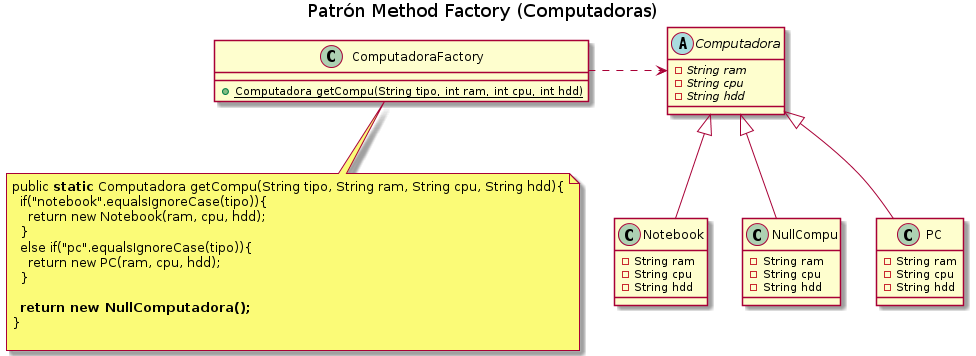

The diagram above was rendered by PlantUML. Its source (embedded in the PNG):
@startuml
Title Patrón Method Factory (Computadoras)

' ================
' ==== CLASES ====
' ================

class ComputadoraFactory{
    +{static} Computadora getCompu(String tipo, int ram, int cpu, int hdd)
}

abstract class Computadora{
    -{abstract} String ram
    -{abstract} String cpu
    -{abstract} String hdd
}

class PC{
    -String ram
    -String cpu
    -String hdd
}

class Notebook{
    -String ram
    -String cpu
    -String hdd
}

class NullCompu{
    -String ram
    -String cpu
    -String hdd
}

' ================
' == RELACIONES ==
' ================

PC          -up-|> Computadora
Notebook    -up-|> Computadora
NullCompu    -up-|> Computadora

ComputadoraFactory .right.> Computadora

' ================
' ==== NOTAS =====
' ================

note bottom of ComputadoraFactory
  public **static** Computadora getCompu(String tipo, String ram, String cpu, String hdd){
    if("notebook".equalsIgnoreCase(tipo)){
      return new Notebook(ram, cpu, hdd);
    }
    else if("pc".equalsIgnoreCase(tipo)){
      return new PC(ram, cpu, hdd);
    }   

    **return new NullComputadora();**
  }

end note

@enduml